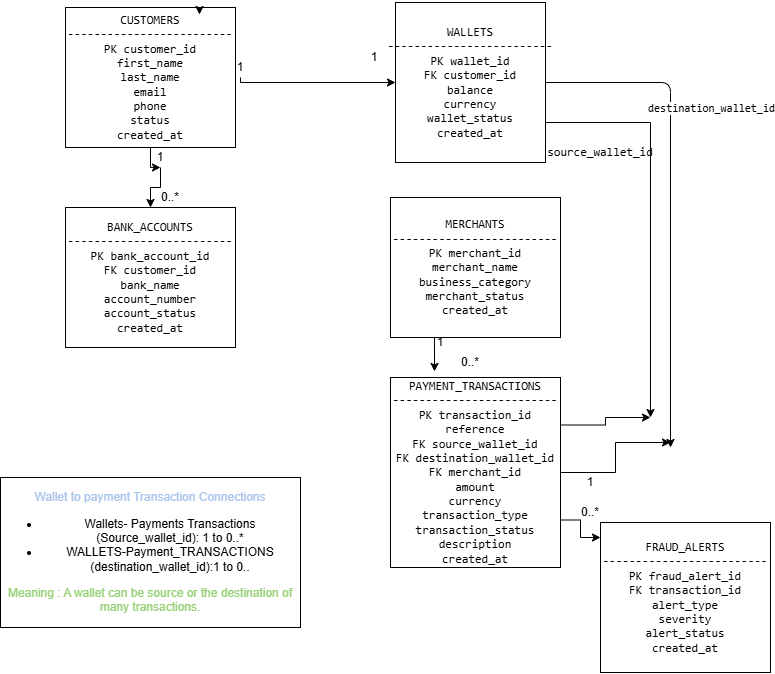

The diagram above was exported from draw.io. Its source (the exported page's mxGraphModel, read from the mxfile embedded in the PNG):
<mxGraphModel dx="1414" dy="777" grid="1" gridSize="10" guides="1" tooltips="1" connect="1" arrows="1" fold="1" page="1" pageScale="1" pageWidth="827" pageHeight="1169" math="0" shadow="0">
  <root>
    <mxCell id="0" />
    <mxCell id="1" parent="0" />
    <mxCell id="uqI4qBMq_9P-RNX-Sv4j-3" edge="1" parent="1" source="TjVpRgoQVsrkZOMk9MPN-21" style="edgeStyle=orthogonalEdgeStyle;rounded=0;orthogonalLoop=1;jettySize=auto;html=1;defaultLabelBackgroundColor=page;labelPadding=0 4;" target="uqI4qBMq_9P-RNX-Sv4j-2" value="">
      <mxGeometry relative="1" as="geometry">
        <Array as="points">
          <mxPoint x="290" y="145" />
        </Array>
      </mxGeometry>
    </mxCell>
    <mxCell id="TjVpRgoQVsrkZOMk9MPN-12" edge="1" parent="1" source="TjVpRgoQVsrkZOMk9MPN-35" style="edgeStyle=orthogonalEdgeStyle;rounded=0;orthogonalLoop=1;jettySize=auto;html=1;entryX=0.5;entryY=0;entryDx=0;entryDy=0;defaultLabelBackgroundColor=page;labelPadding=0 4;" target="uqI4qBMq_9P-RNX-Sv4j-4">
      <mxGeometry relative="1" as="geometry" />
    </mxCell>
    <mxCell id="uqI4qBMq_9P-RNX-Sv4j-1" parent="1" style="rounded=0;whiteSpace=wrap;html=1;" value="&lt;pre dir=&quot;ltr&quot;&gt;&lt;code&gt;CUSTOMERS&lt;br&gt;-------------------------&lt;br&gt;PK customer_id&lt;br&gt;first_name&lt;br&gt;last_name&lt;br&gt;email&lt;br&gt;phone&lt;br&gt;status&lt;br&gt;created_at&lt;/code&gt;&lt;/pre&gt;" vertex="1">
      <mxGeometry height="140" width="170" x="115" y="70" as="geometry" />
    </mxCell>
    <mxCell id="TjVpRgoQVsrkZOMk9MPN-39" edge="1" parent="1" source="uqI4qBMq_9P-RNX-Sv4j-2" style="edgeStyle=orthogonalEdgeStyle;rounded=1;orthogonalLoop=1;jettySize=auto;html=1;defaultLabelBackgroundColor=page;labelPadding=0 4;libavoidRouting=1;">
      <mxGeometry relative="1" x="0.0021" as="geometry">
        <Array as="points">
          <mxPoint x="720" y="145" />
        </Array>
        <mxPoint x="720" y="510" as="targetPoint" />
      </mxGeometry>
    </mxCell>
    <mxCell id="TjVpRgoQVsrkZOMk9MPN-64" connectable="0" parent="TjVpRgoQVsrkZOMk9MPN-39" style="edgeLabel;html=1;align=center;verticalAlign=middle;resizable=0;points=[];inheritText=1;defaultLabelBackgroundColor=page;labelPadding=0 4;" value="&lt;code&gt;destination_wallet_id&lt;/code&gt;" vertex="1">
      <mxGeometry relative="1" x="-0.3102" y="6" as="geometry">
        <mxPoint x="34" y="-19" as="offset" />
      </mxGeometry>
    </mxCell>
    <mxCell id="TjVpRgoQVsrkZOMk9MPN-49" edge="1" parent="1" source="uqI4qBMq_9P-RNX-Sv4j-2" style="edgeStyle=orthogonalEdgeStyle;rounded=0;orthogonalLoop=1;jettySize=auto;html=1;exitX=0.75;exitY=0;exitDx=0;exitDy=0;defaultLabelBackgroundColor=page;labelPadding=0 4;">
      <mxGeometry relative="1" as="geometry">
        <mxPoint x="700" y="480" as="targetPoint" />
      </mxGeometry>
    </mxCell>
    <mxCell id="uqI4qBMq_9P-RNX-Sv4j-2" parent="1" style="rounded=0;whiteSpace=wrap;html=1;direction=south;" value="&lt;pre dir=&quot;ltr&quot;&gt;&lt;code&gt;WALLETS&lt;br/&gt;-------------------------&lt;br/&gt;PK wallet_id&lt;br/&gt;FK customer_id&lt;br/&gt;balance&lt;br/&gt;currency&lt;br/&gt;wallet_status&lt;br/&gt;created_at&lt;/code&gt;&lt;/pre&gt;" vertex="1">
      <mxGeometry height="160" width="150" x="445" y="65" as="geometry" />
    </mxCell>
    <mxCell id="uqI4qBMq_9P-RNX-Sv4j-4" parent="1" style="rounded=0;whiteSpace=wrap;html=1;" value="&lt;pre dir=&quot;ltr&quot;&gt;&lt;code&gt;BANK_ACCOUNTS&lt;br&gt;-------------------------&lt;br&gt;PK bank_account_id&lt;br&gt;FK customer_id&lt;br&gt;bank_name&lt;br&gt;account_number&lt;br&gt;account_status&lt;br&gt;created_at&lt;/code&gt;&lt;/pre&gt;" vertex="1">
      <mxGeometry height="140" width="170" x="115" y="270" as="geometry" />
    </mxCell>
    <mxCell id="uqI4qBMq_9P-RNX-Sv4j-5" parent="1" style="rounded=0;whiteSpace=wrap;html=1;" value="&lt;pre dir=&quot;ltr&quot;&gt;&lt;code&gt;MERCHANTS&lt;br/&gt;-------------------------&lt;br/&gt;PK merchant_id&lt;br/&gt;merchant_name&lt;br/&gt;business_category&lt;br/&gt;merchant_status&lt;br/&gt;created_at&lt;/code&gt;&lt;/pre&gt;" vertex="1">
      <mxGeometry height="140" width="170" x="440" y="260" as="geometry" />
    </mxCell>
    <mxCell id="TjVpRgoQVsrkZOMk9MPN-40" edge="1" parent="1" source="uqI4qBMq_9P-RNX-Sv4j-6" style="edgeStyle=orthogonalEdgeStyle;rounded=0;orthogonalLoop=1;jettySize=auto;html=1;defaultLabelBackgroundColor=page;labelPadding=0 4;">
      <mxGeometry relative="1" as="geometry">
        <mxPoint x="720" y="505" as="targetPoint" />
      </mxGeometry>
    </mxCell>
    <mxCell id="TjVpRgoQVsrkZOMk9MPN-50" edge="1" parent="1" source="uqI4qBMq_9P-RNX-Sv4j-6" style="edgeStyle=orthogonalEdgeStyle;rounded=0;orthogonalLoop=1;jettySize=auto;html=1;exitX=1;exitY=0.25;exitDx=0;exitDy=0;defaultLabelBackgroundColor=page;labelPadding=0 4;">
      <mxGeometry relative="1" as="geometry">
        <mxPoint x="700" y="480" as="targetPoint" />
      </mxGeometry>
    </mxCell>
    <mxCell id="uqI4qBMq_9P-RNX-Sv4j-6" parent="1" style="rounded=0;whiteSpace=wrap;html=1;" value="&lt;pre dir=&quot;ltr&quot;&gt;&lt;code&gt;PAYMENT_TRANSACTIONS&lt;br/&gt;-------------------------&lt;br/&gt;PK transaction_id&lt;br/&gt;reference&lt;br/&gt;FK source_wallet_id&lt;br/&gt;FK destination_wallet_id&lt;br/&gt;FK merchant_id&lt;br/&gt;amount&lt;br/&gt;currency&lt;br/&gt;transaction_type&lt;br/&gt;transaction_status&lt;br/&gt;description&lt;br/&gt;created_at&lt;/code&gt;&lt;/pre&gt;" vertex="1">
      <mxGeometry height="190" width="170" x="440" y="440" as="geometry" />
    </mxCell>
    <mxCell id="uqI4qBMq_9P-RNX-Sv4j-7" parent="1" style="rounded=0;whiteSpace=wrap;html=1;" value="&lt;pre dir=&quot;ltr&quot;&gt;&lt;code&gt;FRAUD_ALERTS&lt;br/&gt;-------------------------&lt;br/&gt;PK fraud_alert_id&lt;br/&gt;FK transaction_id&lt;br/&gt;alert_type&lt;br/&gt;severity&lt;br/&gt;alert_status&lt;br/&gt;created_at&lt;/code&gt;&lt;/pre&gt;" vertex="1">
      <mxGeometry height="150" width="170" x="650" y="585" as="geometry" />
    </mxCell>
    <mxCell id="TjVpRgoQVsrkZOMk9MPN-13" parent="1" style="text;html=1;whiteSpace=wrap;strokeColor=none;fillColor=none;align=center;verticalAlign=middle;rounded=0;" value="0..*" vertex="1">
      <mxGeometry height="20" width="20" x="210" y="250" as="geometry" />
    </mxCell>
    <mxCell id="TjVpRgoQVsrkZOMk9MPN-21" parent="1" style="text;html=1;whiteSpace=wrap;strokeColor=none;fillColor=none;align=center;verticalAlign=middle;rounded=0;" value="1" vertex="1">
      <mxGeometry height="20" width="20" x="280" y="120" as="geometry" />
    </mxCell>
    <mxCell id="TjVpRgoQVsrkZOMk9MPN-24" edge="1" parent="1" source="uqI4qBMq_9P-RNX-Sv4j-1" style="edgeStyle=orthogonalEdgeStyle;rounded=0;orthogonalLoop=1;jettySize=auto;html=1;innerLoopWaypoints=1;exitX=0.75;exitY=0;exitDx=0;exitDy=0;entryX=0.788;entryY=0.05;entryDx=0;entryDy=0;entryPerimeter=0;defaultLabelBackgroundColor=page;labelPadding=0 4;" target="uqI4qBMq_9P-RNX-Sv4j-1">
      <mxGeometry relative="1" as="geometry" />
    </mxCell>
    <mxCell id="TjVpRgoQVsrkZOMk9MPN-32" parent="1" style="text;html=1;whiteSpace=wrap;strokeColor=none;fillColor=none;align=center;verticalAlign=middle;rounded=0;" value="1" vertex="1">
      <mxGeometry height="20" width="20" x="414" y="110" as="geometry" />
    </mxCell>
    <mxCell id="TjVpRgoQVsrkZOMk9MPN-38" edge="1" parent="1" source="uqI4qBMq_9P-RNX-Sv4j-1" style="edgeStyle=orthogonalEdgeStyle;rounded=0;orthogonalLoop=1;jettySize=auto;html=1;defaultLabelBackgroundColor=page;labelPadding=0 4;" target="TjVpRgoQVsrkZOMk9MPN-35" value="">
      <mxGeometry relative="1" as="geometry">
        <mxPoint x="200" y="210" as="sourcePoint" />
        <mxPoint x="200" y="270" as="targetPoint" />
      </mxGeometry>
    </mxCell>
    <mxCell id="TjVpRgoQVsrkZOMk9MPN-35" parent="1" style="text;html=1;whiteSpace=wrap;strokeColor=none;fillColor=none;align=center;verticalAlign=middle;rounded=0;" value="1" vertex="1">
      <mxGeometry height="20" width="20" x="200" y="210" as="geometry" />
    </mxCell>
    <mxCell id="TjVpRgoQVsrkZOMk9MPN-51" edge="1" parent="1" source="uqI4qBMq_9P-RNX-Sv4j-6" style="edgeStyle=orthogonalEdgeStyle;rounded=0;orthogonalLoop=1;jettySize=auto;html=1;exitX=1;exitY=0.75;exitDx=0;exitDy=0;entryX=0;entryY=0.1;entryDx=0;entryDy=0;entryPerimeter=0;defaultLabelBackgroundColor=page;labelPadding=0 4;" target="uqI4qBMq_9P-RNX-Sv4j-7">
      <mxGeometry relative="1" as="geometry" />
    </mxCell>
    <mxCell id="TjVpRgoQVsrkZOMk9MPN-52" parent="1" style="text;html=1;whiteSpace=wrap;strokeColor=none;fillColor=none;align=center;verticalAlign=middle;rounded=0;" value="1" vertex="1">
      <mxGeometry height="30" width="20" x="630" y="530" as="geometry" />
    </mxCell>
    <mxCell id="TjVpRgoQVsrkZOMk9MPN-53" parent="1" style="text;html=1;whiteSpace=wrap;strokeColor=none;fillColor=none;align=center;verticalAlign=middle;rounded=0;" value="0..*" vertex="1">
      <mxGeometry height="30" width="60" x="610" y="560" as="geometry" />
    </mxCell>
    <mxCell id="TjVpRgoQVsrkZOMk9MPN-58" parent="1" style="rounded=0;whiteSpace=wrap;html=1;" value="&lt;span style=&quot;background-color: transparent; color: light-dark(#A9C4EB,var(--ge-light-color, #ffffff));&quot;&gt;Wallet to payment Transaction Connections&lt;/span&gt;&lt;br&gt;&lt;ul&gt;&lt;li&gt;Wallets- Payments Transactions (Source_wallet_id): 1 to 0..*&lt;/li&gt;&lt;li&gt;WALLETS-Payment_TRANSACTIONS (destination_wallet_id):1 to 0..&lt;/li&gt;&lt;/ul&gt;&lt;span style=&quot;color: light-dark(rgb(151, 208, 119), rgb(41, 90, 13)); background-color: transparent;&quot;&gt;Meaning : A wallet can be source or the destination of many transactions.&lt;/span&gt;" vertex="1">
      <mxGeometry height="150" width="300" x="50" y="540" as="geometry" />
    </mxCell>
    <mxCell id="TjVpRgoQVsrkZOMk9MPN-63" parent="1" style="text;html=1;whiteSpace=wrap;strokeColor=none;fillColor=none;align=center;verticalAlign=middle;rounded=0;" value="&lt;code&gt;source_wallet_id&lt;/code&gt;" vertex="1">
      <mxGeometry height="30" width="60" x="620" y="200" as="geometry" />
    </mxCell>
    <mxCell id="TjVpRgoQVsrkZOMk9MPN-65" edge="1" parent="1" source="uqI4qBMq_9P-RNX-Sv4j-5" style="edgeStyle=orthogonalEdgeStyle;rounded=0;orthogonalLoop=1;jettySize=auto;html=1;exitX=0.25;exitY=1;exitDx=0;exitDy=0;entryX=0.259;entryY=-0.032;entryDx=0;entryDy=0;entryPerimeter=0;defaultLabelBackgroundColor=page;labelPadding=0 4;" target="uqI4qBMq_9P-RNX-Sv4j-6">
      <mxGeometry relative="1" as="geometry" />
    </mxCell>
    <mxCell id="TjVpRgoQVsrkZOMk9MPN-66" parent="1" style="text;html=1;whiteSpace=wrap;strokeColor=none;fillColor=none;align=center;verticalAlign=middle;rounded=0;" value="1" vertex="1">
      <mxGeometry height="30" width="20" x="480" y="390" as="geometry" />
    </mxCell>
    <mxCell id="TjVpRgoQVsrkZOMk9MPN-67" parent="1" style="text;html=1;whiteSpace=wrap;strokeColor=none;fillColor=none;align=center;verticalAlign=middle;rounded=0;" value="0..*" vertex="1">
      <mxGeometry height="30" width="60" x="490" y="410" as="geometry" />
    </mxCell>
  </root>
</mxGraphModel>